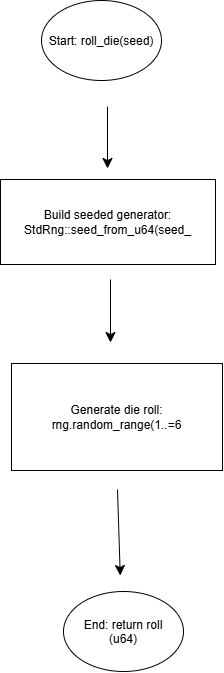

The diagram above was exported from draw.io. Its source (the exported page's mxGraphModel, read from the mxfile embedded in the PNG):
<mxGraphModel dx="1427" dy="1229" grid="0" gridSize="10" guides="1" tooltips="1" connect="1" arrows="1" fold="1" page="0" pageScale="1" pageWidth="850" pageHeight="1100" math="0" shadow="0">
  <root>
    <mxCell id="0" />
    <mxCell id="1" parent="0" />
    <mxCell id="eiQHwC51s3lDKJb71woJ-1" parent="1" style="ellipse;whiteSpace=wrap;html=1;shapeInside=1;" value="&lt;div&gt;&lt;br&gt;&lt;/div&gt;&lt;div&gt;Start: roll_die(seed)&lt;/div&gt;" vertex="1">
      <mxGeometry height="80" width="120" x="161" y="-361" as="geometry" />
    </mxCell>
    <mxCell id="eiQHwC51s3lDKJb71woJ-2" edge="1" parent="1" style="endArrow=classic;html=1;rounded=0;fontSize=12;startSize=8;endSize=8;curved=1;" value="">
      <mxGeometry height="50" relative="1" width="50" as="geometry">
        <mxPoint x="227" y="-255" as="sourcePoint" />
        <mxPoint x="227" y="-193" as="targetPoint" />
      </mxGeometry>
    </mxCell>
    <mxCell id="eiQHwC51s3lDKJb71woJ-4" parent="1" style="rounded=0;whiteSpace=wrap;html=1;" value="Build seeded generator: StdRng::seed_from_u64(seed_" vertex="1">
      <mxGeometry height="85" width="215" x="120" y="-182" as="geometry" />
    </mxCell>
    <mxCell id="eiQHwC51s3lDKJb71woJ-5" edge="1" parent="1" style="endArrow=classic;html=1;rounded=0;fontSize=12;startSize=8;endSize=8;curved=1;" value="">
      <mxGeometry height="50" relative="1" width="50" as="geometry">
        <mxPoint x="230" y="-82" as="sourcePoint" />
        <mxPoint x="230" y="-19" as="targetPoint" />
      </mxGeometry>
    </mxCell>
    <mxCell id="eiQHwC51s3lDKJb71woJ-6" parent="1" style="rounded=0;whiteSpace=wrap;html=1;" value="Generate die roll: rng.random_range(1..=6" vertex="1">
      <mxGeometry height="107" width="211" x="131" y="2" as="geometry" />
    </mxCell>
    <mxCell id="eiQHwC51s3lDKJb71woJ-7" parent="1" style="ellipse;whiteSpace=wrap;html=1;shapeInside=1;" value="End: return roll (u64)" vertex="1">
      <mxGeometry height="80" width="120" x="183" y="230" as="geometry" />
    </mxCell>
    <mxCell id="eiQHwC51s3lDKJb71woJ-8" edge="1" parent="1" style="endArrow=classic;html=1;rounded=0;fontSize=12;startSize=8;endSize=8;curved=1;" value="">
      <mxGeometry height="50" relative="1" width="50" as="geometry">
        <mxPoint x="237" y="128" as="sourcePoint" />
        <mxPoint x="239.75" y="214" as="targetPoint" />
      </mxGeometry>
    </mxCell>
  </root>
</mxGraphModel>